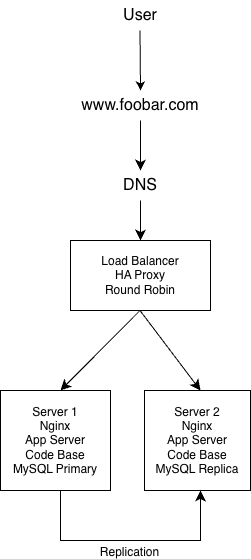

The diagram above was exported from draw.io. Its source (the exported page's mxGraphModel, read from the mxfile embedded in the PNG):
<mxGraphModel dx="2740" dy="2360" grid="1" gridSize="10" guides="1" tooltips="1" connect="1" arrows="1" fold="1" page="1" pageScale="1" pageWidth="827" pageHeight="1169" math="0" shadow="0">
  <root>
    <mxCell id="0" />
    <mxCell id="1" parent="0" />
    <mxCell id="803chQev7GOMrwtkvq2Z-3" parent="1" style="text;html=1;whiteSpace=wrap;strokeColor=none;fillColor=none;align=center;verticalAlign=middle;rounded=0;fontSize=16;" value="User" vertex="1">
      <mxGeometry height="30" width="60" x="300" y="210" as="geometry" />
    </mxCell>
    <mxCell id="803chQev7GOMrwtkvq2Z-4" edge="1" parent="1" style="edgeStyle=none;orthogonalLoop=1;jettySize=auto;html=1;rounded=0;fontSize=12;curved=1;" value="">
      <mxGeometry relative="1" width="120" as="geometry">
        <Array as="points" />
        <mxPoint x="329.5" y="240" as="sourcePoint" />
        <mxPoint x="330" y="300" as="targetPoint" />
      </mxGeometry>
    </mxCell>
    <mxCell id="803chQev7GOMrwtkvq2Z-8" edge="1" parent="1" source="803chQev7GOMrwtkvq2Z-6" style="edgeStyle=none;curved=1;rounded=0;orthogonalLoop=1;jettySize=auto;html=1;fontSize=12;startSize=8;endSize=8;" value="">
      <mxGeometry relative="1" as="geometry">
        <mxPoint x="330" y="380" as="targetPoint" />
      </mxGeometry>
    </mxCell>
    <mxCell id="803chQev7GOMrwtkvq2Z-6" parent="1" style="text;html=1;whiteSpace=wrap;strokeColor=none;fillColor=none;align=center;verticalAlign=middle;rounded=0;fontSize=16;" value="www.foobar.com" vertex="1">
      <mxGeometry height="30" width="150" x="255" y="300" as="geometry" />
    </mxCell>
    <mxCell id="803chQev7GOMrwtkvq2Z-14" edge="1" parent="1" style="edgeStyle=none;orthogonalLoop=1;jettySize=auto;html=1;rounded=0;fontSize=12;startSize=8;endSize=8;curved=1;exitX=0.5;exitY=1;exitDx=0;exitDy=0;" value="">
      <mxGeometry relative="1" width="120" as="geometry">
        <Array as="points" />
        <mxPoint x="329.5" y="520" as="sourcePoint" />
        <mxPoint x="390" y="600" as="targetPoint" />
      </mxGeometry>
    </mxCell>
    <mxCell id="hM9Q3oSFq8MyuApkHWfT-3" edge="1" parent="1" source="hM9Q3oSFq8MyuApkHWfT-1" style="edgeStyle=none;curved=1;rounded=0;orthogonalLoop=1;jettySize=auto;html=1;fontSize=12;startSize=8;endSize=8;" value="">
      <mxGeometry relative="1" as="geometry">
        <mxPoint x="330" y="450" as="targetPoint" />
      </mxGeometry>
    </mxCell>
    <mxCell id="hM9Q3oSFq8MyuApkHWfT-1" parent="1" style="text;html=1;whiteSpace=wrap;strokeColor=none;fillColor=none;align=center;verticalAlign=middle;rounded=0;fontSize=16;" value="DNS" vertex="1">
      <mxGeometry height="30" width="60" x="300" y="380" as="geometry" />
    </mxCell>
    <mxCell id="hM9Q3oSFq8MyuApkHWfT-8" edge="1" parent="1" style="edgeStyle=none;curved=1;rounded=0;orthogonalLoop=1;jettySize=auto;html=1;fontSize=12;startSize=8;endSize=8;" value="">
      <mxGeometry relative="1" as="geometry">
        <mxPoint x="329.5" y="520" as="sourcePoint" />
        <mxPoint x="250" y="600" as="targetPoint" />
      </mxGeometry>
    </mxCell>
    <mxCell id="hM9Q3oSFq8MyuApkHWfT-5" parent="1" style="rounded=0;whiteSpace=wrap;html=1;" value="Load Balancer&lt;div&gt;HA Proxy&lt;/div&gt;&lt;div&gt;Round Robin&lt;/div&gt;" vertex="1">
      <mxGeometry height="70" width="140" x="260" y="450" as="geometry" />
    </mxCell>
    <mxCell id="hM9Q3oSFq8MyuApkHWfT-7" edge="1" parent="1" source="hM9Q3oSFq8MyuApkHWfT-5" style="edgeStyle=none;curved=1;rounded=0;orthogonalLoop=1;jettySize=auto;html=1;exitX=0;exitY=1;exitDx=0;exitDy=0;fontSize=12;startSize=8;endSize=8;" target="hM9Q3oSFq8MyuApkHWfT-5">
      <mxGeometry relative="1" as="geometry" />
    </mxCell>
    <mxCell id="hM9Q3oSFq8MyuApkHWfT-9" parent="1" style="rounded=0;whiteSpace=wrap;html=1;" value="Server 1&lt;div&gt;Nginx&lt;/div&gt;&lt;div&gt;App Server&lt;/div&gt;&lt;div&gt;Code Base&lt;/div&gt;&lt;div&gt;MySQL Primary&lt;/div&gt;" vertex="1">
      <mxGeometry height="100" width="110" x="190" y="600" as="geometry" />
    </mxCell>
    <mxCell id="hM9Q3oSFq8MyuApkHWfT-10" parent="1" style="rounded=0;whiteSpace=wrap;html=1;" value="Server 2&lt;div&gt;Nginx&lt;/div&gt;&lt;div&gt;App Server&lt;/div&gt;&lt;div&gt;Code Base&lt;/div&gt;&lt;div&gt;MySQL Replica&lt;/div&gt;" vertex="1">
      <mxGeometry height="100" width="106" x="334" y="600" as="geometry" />
    </mxCell>
    <mxCell id="hM9Q3oSFq8MyuApkHWfT-11" edge="1" parent="1" style="edgeStyle=segmentEdgeStyle;endArrow=classic;html=1;curved=0;rounded=0;endSize=8;startSize=8;sourcePerimeterSpacing=0;targetPerimeterSpacing=0;fontSize=12;" value="">
      <mxGeometry relative="1" width="140" as="geometry">
        <Array as="points">
          <mxPoint x="250" y="750" />
          <mxPoint x="390" y="750" />
        </Array>
        <mxPoint x="250" y="700" as="sourcePoint" />
        <mxPoint x="390" y="700" as="targetPoint" />
      </mxGeometry>
    </mxCell>
    <mxCell id="hM9Q3oSFq8MyuApkHWfT-12" connectable="0" parent="hM9Q3oSFq8MyuApkHWfT-11" style="edgeLabel;html=1;align=center;verticalAlign=middle;resizable=0;points=[];fontSize=12;" value="Replication" vertex="1">
      <mxGeometry relative="1" x="-0.2867" y="-1" as="geometry">
        <mxPoint x="33" y="9" as="offset" />
      </mxGeometry>
    </mxCell>
  </root>
</mxGraphModel>